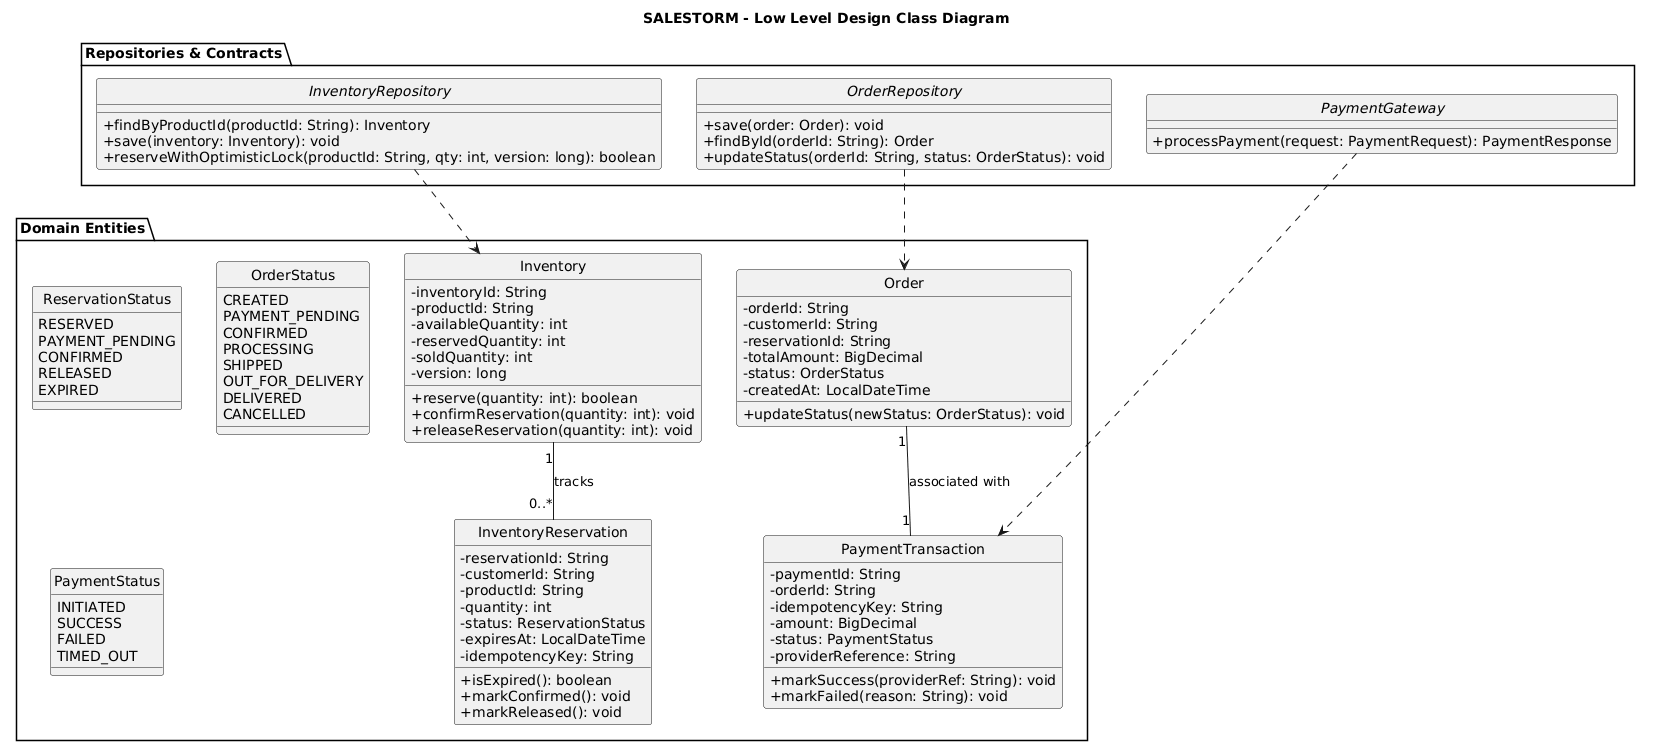

The diagram above was rendered by PlantUML. Its source (embedded in the PNG):
@startuml
skinparam classAttributeIconSize 0
skinparam style strictuml

title SALESTORM - Low Level Design Class Diagram

package "Domain Entities" {

    class Inventory {
        - inventoryId: String
        - productId: String
        - availableQuantity: int
        - reservedQuantity: int
        - soldQuantity: int
        - version: long

        + reserve(quantity: int): boolean
        + confirmReservation(quantity: int): void
        + releaseReservation(quantity: int): void
    }

    class InventoryReservation {
        - reservationId: String
        - customerId: String
        - productId: String
        - quantity: int
        - status: ReservationStatus
        - expiresAt: LocalDateTime
        - idempotencyKey: String

        + isExpired(): boolean
        + markConfirmed(): void
        + markReleased(): void
    }

    enum ReservationStatus {
        RESERVED
        PAYMENT_PENDING
        CONFIRMED
        RELEASED
        EXPIRED
    }

    class Order {
        - orderId: String
        - customerId: String
        - reservationId: String
        - totalAmount: BigDecimal
        - status: OrderStatus
        - createdAt: LocalDateTime

        + updateStatus(newStatus: OrderStatus): void
    }

    enum OrderStatus {
        CREATED
        PAYMENT_PENDING
        CONFIRMED
        PROCESSING
        SHIPPED
        OUT_FOR_DELIVERY
        DELIVERED
        CANCELLED
    }

    class PaymentTransaction {
        - paymentId: String
        - orderId: String
        - idempotencyKey: String
        - amount: BigDecimal
        - status: PaymentStatus
        - providerReference: String

        + markSuccess(providerRef: String): void
        + markFailed(reason: String): void
    }

    enum PaymentStatus {
        INITIATED
        SUCCESS
        FAILED
        TIMED_OUT
    }
}

package "Repositories & Contracts" {

    interface InventoryRepository {
        + findByProductId(productId: String): Inventory
        + save(inventory: Inventory): void
        + reserveWithOptimisticLock(productId: String, qty: int, version: long): boolean
    }

    interface PaymentGateway {
        + processPayment(request: PaymentRequest): PaymentResponse
    }

    interface OrderRepository {
        + save(order: Order): void
        + findById(orderId: String): Order
        + updateStatus(orderId: String, status: OrderStatus): void
    }
}

Inventory "1" -- "0..*" InventoryReservation : tracks

Order "1" -- "1" PaymentTransaction : associated with

InventoryRepository ..> Inventory
OrderRepository ..> Order
PaymentGateway ..> PaymentTransaction
@enduml